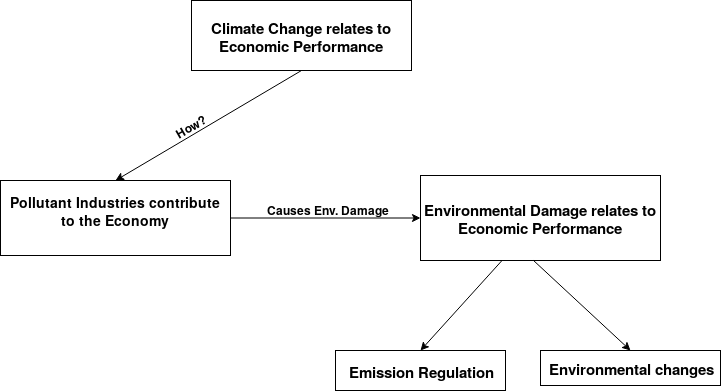

The diagram above was exported from draw.io. Its source (the exported page's mxGraphModel, read from the mxfile embedded in the PNG):
<mxGraphModel dx="1102" dy="567" grid="1" gridSize="10" guides="1" tooltips="1" connect="1" arrows="1" fold="1" page="1" pageScale="1" pageWidth="850" pageHeight="1100" math="0" shadow="0">
  <root>
    <mxCell id="0" />
    <mxCell id="1" parent="0" />
    <mxCell id="_TtZMhgLUQR4C2kVOPyu-1" value="&lt;div style=&quot;font-size: 15px&quot;&gt;&lt;b&gt;&lt;font style=&quot;font-size: 15px&quot;&gt;Climate Change relates to &lt;br&gt;&lt;/font&gt;&lt;/b&gt;&lt;/div&gt;&lt;div style=&quot;font-size: 15px&quot;&gt;&lt;b&gt;&lt;font style=&quot;font-size: 15px&quot;&gt; Economic Performance&lt;/font&gt;&lt;/b&gt;&lt;/div&gt;" style="rounded=0;whiteSpace=wrap;html=1;" vertex="1" parent="1">
      <mxGeometry x="311" y="225" width="220" height="70" as="geometry" />
    </mxCell>
    <mxCell id="_TtZMhgLUQR4C2kVOPyu-2" value="&lt;br&gt;&lt;div&gt;&lt;br&gt;&lt;/div&gt;" style="text;html=1;resizable=0;autosize=1;align=center;verticalAlign=middle;points=[];fillColor=none;strokeColor=none;rounded=0;" vertex="1" parent="1">
      <mxGeometry x="311" y="240" width="20" height="30" as="geometry" />
    </mxCell>
    <mxCell id="_TtZMhgLUQR4C2kVOPyu-5" value="&lt;div style=&quot;font-size: 14px&quot;&gt;&lt;font style=&quot;font-size: 14px&quot; face=&quot;Helvetica&quot;&gt;&lt;b&gt;Pollutant Industries contribute &lt;br&gt;&lt;/b&gt;&lt;/font&gt;&lt;/div&gt;&lt;div style=&quot;font-size: 14px&quot;&gt;&lt;font style=&quot;font-size: 14px&quot; face=&quot;Helvetica&quot;&gt;&lt;b&gt;to the Economy&lt;/b&gt;&lt;/font&gt;&lt;/div&gt;&lt;div style=&quot;font-size: 14px&quot;&gt;&lt;font style=&quot;font-size: 14px&quot; face=&quot;Helvetica&quot;&gt;&lt;br&gt;&lt;/font&gt;&lt;/div&gt;" style="rounded=0;whiteSpace=wrap;html=1;" vertex="1" parent="1">
      <mxGeometry x="120" y="405" width="230" height="75" as="geometry" />
    </mxCell>
    <mxCell id="_TtZMhgLUQR4C2kVOPyu-4" value="" style="orthogonalLoop=1;jettySize=auto;html=1;rounded=0;entryX=0.5;entryY=0;entryDx=0;entryDy=0;exitX=0.5;exitY=1;exitDx=0;exitDy=0;" edge="1" parent="1" source="_TtZMhgLUQR4C2kVOPyu-1" target="_TtZMhgLUQR4C2kVOPyu-5">
      <mxGeometry relative="1" as="geometry">
        <mxPoint x="358" y="300" as="sourcePoint" />
      </mxGeometry>
    </mxCell>
    <mxCell id="_TtZMhgLUQR4C2kVOPyu-10" value="&lt;font style=&quot;font-size: 15px&quot;&gt;&lt;b&gt;Emission Regulation&lt;/b&gt;&lt;/font&gt;" style="rounded=0;whiteSpace=wrap;html=1;" vertex="1" parent="1">
      <mxGeometry x="455" y="575" width="170" height="40" as="geometry" />
    </mxCell>
    <mxCell id="_TtZMhgLUQR4C2kVOPyu-14" value="&lt;font style=&quot;font-size: 15px&quot;&gt;&lt;b&gt;Environmental changes  &lt;/b&gt;&lt;/font&gt;" style="rounded=0;whiteSpace=wrap;html=1;" vertex="1" parent="1">
      <mxGeometry x="660" y="575" width="180" height="35" as="geometry" />
    </mxCell>
    <mxCell id="_TtZMhgLUQR4C2kVOPyu-16" value="&lt;font style=&quot;font-size: 15px&quot;&gt;&lt;b&gt;Environmental Damage relates to Economic Performance&lt;/b&gt;&lt;/font&gt;" style="rounded=0;whiteSpace=wrap;html=1;" vertex="1" parent="1">
      <mxGeometry x="540" y="400" width="240" height="85" as="geometry" />
    </mxCell>
    <mxCell id="_TtZMhgLUQR4C2kVOPyu-17" value="&lt;b&gt;How?&lt;/b&gt;" style="text;html=1;resizable=0;points=[];autosize=1;align=left;verticalAlign=top;spacingTop=-4;rotation=-30;" vertex="1" parent="1">
      <mxGeometry x="291" y="338" width="50" height="20" as="geometry" />
    </mxCell>
    <mxCell id="_TtZMhgLUQR4C2kVOPyu-20" value="&lt;b&gt;Causes Env. Damage&lt;br&gt;&lt;/b&gt;" style="text;html=1;resizable=0;points=[];autosize=1;align=left;verticalAlign=top;spacingTop=-4;" vertex="1" parent="1">
      <mxGeometry x="385" y="425" width="140" height="20" as="geometry" />
    </mxCell>
    <mxCell id="_TtZMhgLUQR4C2kVOPyu-21" value="" style="endArrow=classic;html=1;entryX=0;entryY=0.5;entryDx=0;entryDy=0;exitX=1;exitY=0.5;exitDx=0;exitDy=0;" edge="1" parent="1" source="_TtZMhgLUQR4C2kVOPyu-5" target="_TtZMhgLUQR4C2kVOPyu-16">
      <mxGeometry width="50" height="50" relative="1" as="geometry">
        <mxPoint x="411" y="467.5" as="sourcePoint" />
        <mxPoint x="461" y="417.5" as="targetPoint" />
      </mxGeometry>
    </mxCell>
    <mxCell id="_TtZMhgLUQR4C2kVOPyu-23" value="" style="endArrow=classic;html=1;entryX=0.5;entryY=0;entryDx=0;entryDy=0;" edge="1" parent="1" source="_TtZMhgLUQR4C2kVOPyu-16" target="_TtZMhgLUQR4C2kVOPyu-10">
      <mxGeometry width="50" height="50" relative="1" as="geometry">
        <mxPoint x="570" y="540" as="sourcePoint" />
        <mxPoint x="620" y="490" as="targetPoint" />
      </mxGeometry>
    </mxCell>
    <mxCell id="_TtZMhgLUQR4C2kVOPyu-24" value="" style="endArrow=classic;html=1;entryX=0.5;entryY=0;entryDx=0;entryDy=0;exitX=0.471;exitY=1;exitDx=0;exitDy=0;exitPerimeter=0;" edge="1" parent="1" source="_TtZMhgLUQR4C2kVOPyu-16" target="_TtZMhgLUQR4C2kVOPyu-14">
      <mxGeometry width="50" height="50" relative="1" as="geometry">
        <mxPoint x="660" y="490" as="sourcePoint" />
        <mxPoint x="730" y="500" as="targetPoint" />
      </mxGeometry>
    </mxCell>
  </root>
</mxGraphModel>